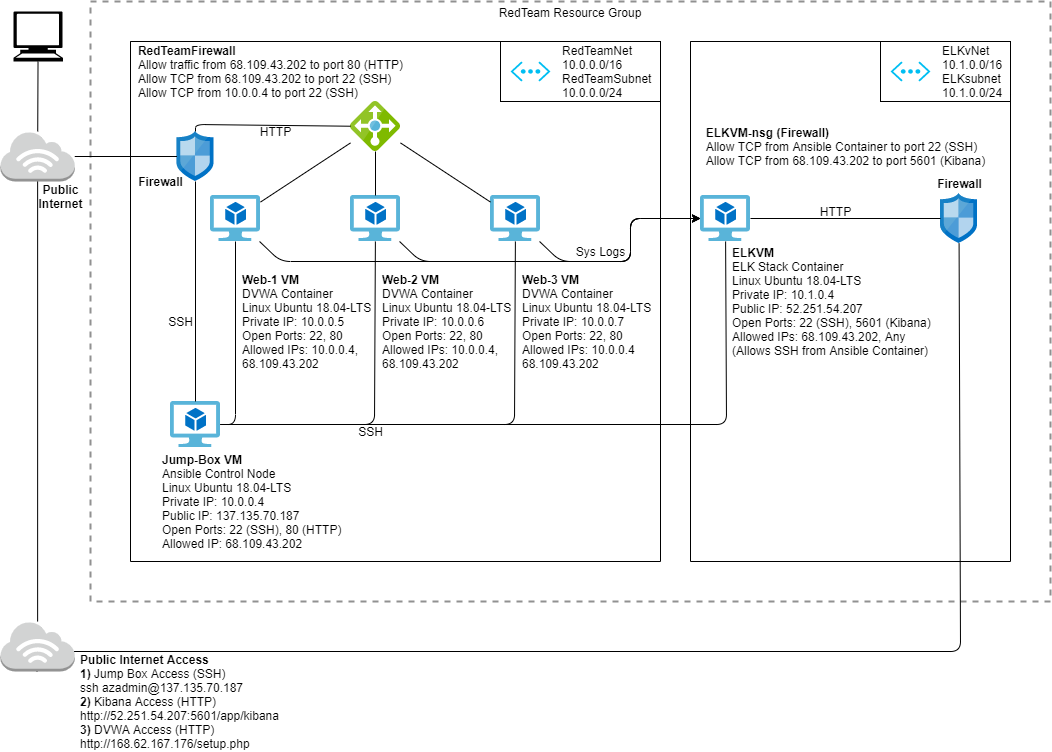

The diagram above was exported from draw.io. Its source (the exported page's mxGraphModel, read from the mxfile embedded in the PNG):
<mxGraphModel dx="2302" dy="762" grid="0" gridSize="10" guides="1" tooltips="1" connect="1" arrows="1" fold="1" page="1" pageScale="1" pageWidth="1100" pageHeight="850" math="0" shadow="0">
  <root>
    <mxCell id="0" />
    <mxCell id="1" parent="0" />
    <mxCell id="NzFTrMIxZIC8dfDFikA0-6" value="" style="outlineConnect=0;dashed=0;verticalLabelPosition=bottom;verticalAlign=top;align=center;html=1;shape=mxgraph.aws3.internet_3;fillColor=#D2D3D3;gradientColor=none;" parent="1" vertex="1">
      <mxGeometry x="30" y="170" width="74.25" height="50" as="geometry" />
    </mxCell>
    <mxCell id="NzFTrMIxZIC8dfDFikA0-7" value="" style="shape=mxgraph.signs.tech.computer;html=1;pointerEvents=1;fillColor=#000000;strokeColor=none;verticalLabelPosition=bottom;verticalAlign=top;align=center;" parent="1" vertex="1">
      <mxGeometry x="42.88" y="50" width="49.5" height="50" as="geometry" />
    </mxCell>
    <mxCell id="NzFTrMIxZIC8dfDFikA0-9" value="RedTeam Resource Group" style="fontStyle=0;verticalAlign=top;align=center;spacingTop=-2;fillColor=none;rounded=0;whiteSpace=wrap;html=1;strokeColor=#919191;strokeWidth=2;dashed=1;container=1;collapsible=0;expand=0;recursiveResize=0;" parent="1" vertex="1">
      <mxGeometry x="120" y="40" width="960" height="600" as="geometry" />
    </mxCell>
    <mxCell id="h2SWSbTowbgzhVK2R2Ol-2" value="&lt;div style=&quot;text-align: left&quot;&gt;&lt;b&gt;ELKVM-nsg (Firewall)&lt;/b&gt;&lt;/div&gt;&lt;div style=&quot;text-align: left&quot;&gt;Allow TCP from Ansible Container to port 22 (SSH)&lt;/div&gt;&lt;div style=&quot;text-align: left&quot;&gt;&lt;span&gt;Allow TCP from&amp;nbsp;&lt;/span&gt;&lt;span&gt;68.109.43.202 to port 5601 (Kibana)&lt;/span&gt;&lt;/div&gt;" style="text;html=1;align=center;verticalAlign=middle;resizable=0;points=[];autosize=1;strokeColor=none;" parent="NzFTrMIxZIC8dfDFikA0-9" vertex="1">
      <mxGeometry x="610" y="120" width="290" height="50" as="geometry" />
    </mxCell>
    <mxCell id="fjiJF1bAiwHBw4QYhQBN-2" value="&lt;b&gt;Jump-Box VM&lt;br&gt;&lt;/b&gt;Ansible Control Node&lt;br&gt;Linux Ubuntu 18.04-LTS&lt;br&gt;Private IP: 10.0.0.4&lt;br&gt;Public IP: 137.135.70.187&lt;br&gt;Open Ports: 22 (SSH), 80 (HTTP)&lt;br&gt;Allowed IP: 68.109.43.202" style="text;html=1;align=left;verticalAlign=middle;resizable=0;points=[];autosize=1;strokeColor=none;" parent="NzFTrMIxZIC8dfDFikA0-9" vertex="1">
      <mxGeometry x="70" y="450" width="200" height="100" as="geometry" />
    </mxCell>
    <mxCell id="NzFTrMIxZIC8dfDFikA0-2" value="" style="aspect=fixed;html=1;points=[];align=center;image;fontSize=12;image=img/lib/mscae/Virtual_Machine_2.svg;" parent="NzFTrMIxZIC8dfDFikA0-9" vertex="1">
      <mxGeometry x="80" y="400" width="50" height="46" as="geometry" />
    </mxCell>
    <mxCell id="h2SWSbTowbgzhVK2R2Ol-1" value="&lt;div style=&quot;text-align: left&quot;&gt;&lt;b&gt;RedTeamFirewall&lt;/b&gt;&lt;/div&gt;&lt;div style=&quot;text-align: left&quot;&gt;&lt;span&gt;Allow traffic from&amp;nbsp;&lt;/span&gt;&lt;span&gt;68.109.43.202 to port 80 (HTTP)&lt;/span&gt;&lt;br&gt;&lt;/div&gt;&lt;div style=&quot;text-align: left&quot;&gt;&lt;span&gt;Allow TCP from&amp;nbsp;&lt;/span&gt;&lt;span&gt;68.109.43.202 to port 22 (SSH)&lt;/span&gt;&lt;/div&gt;&lt;div style=&quot;text-align: left&quot;&gt;&lt;div&gt;&lt;span&gt;Allow TCP from 10.0.0.4 to port 22 (SSH)&lt;/span&gt;&lt;/div&gt;&lt;/div&gt;" style="text;html=1;align=center;verticalAlign=middle;resizable=0;points=[];autosize=1;strokeColor=none;" parent="NzFTrMIxZIC8dfDFikA0-9" vertex="1">
      <mxGeometry x="40" y="40" width="280" height="60" as="geometry" />
    </mxCell>
    <mxCell id="9mi19MpmrmeMsExCPRIa-11" value="" style="aspect=fixed;html=1;points=[];align=center;image;fontSize=12;image=img/lib/mscae/Virtual_Machine_2.svg;" parent="NzFTrMIxZIC8dfDFikA0-9" vertex="1">
      <mxGeometry x="610" y="194" width="50" height="46" as="geometry" />
    </mxCell>
    <mxCell id="9mi19MpmrmeMsExCPRIa-18" value="" style="endArrow=none;html=1;" parent="NzFTrMIxZIC8dfDFikA0-9" source="NzFTrMIxZIC8dfDFikA0-2" target="9mi19MpmrmeMsExCPRIa-11" edge="1">
      <mxGeometry width="50" height="50" relative="1" as="geometry">
        <mxPoint x="210" y="250" as="sourcePoint" />
        <mxPoint x="260" y="200" as="targetPoint" />
        <Array as="points">
          <mxPoint x="636" y="423" />
        </Array>
      </mxGeometry>
    </mxCell>
    <mxCell id="fjiJF1bAiwHBw4QYhQBN-4" value="&lt;b&gt;ELKVM&lt;br&gt;&lt;/b&gt;ELK Stack Container&lt;br&gt;Linux Ubuntu 18.04-LTS&lt;br&gt;Private IP: 10.1.0.4&lt;br&gt;Public IP:&amp;nbsp;52.251.54.207&lt;br&gt;Open Ports: 22 (SSH), 5601 (Kibana)&lt;br&gt;Allowed IPs: 68.109.43.202, Any&lt;br&gt;(Allows SSH from Ansible Container)" style="text;html=1;align=left;verticalAlign=middle;resizable=0;points=[];autosize=1;strokeColor=none;" parent="NzFTrMIxZIC8dfDFikA0-9" vertex="1">
      <mxGeometry x="640" y="240" width="210" height="120" as="geometry" />
    </mxCell>
    <mxCell id="9mi19MpmrmeMsExCPRIa-6" value="" style="aspect=fixed;html=1;points=[];align=center;image;fontSize=12;image=img/lib/mscae/Virtual_Machine_2.svg;" parent="NzFTrMIxZIC8dfDFikA0-9" vertex="1">
      <mxGeometry x="120" y="194" width="50" height="46" as="geometry" />
    </mxCell>
    <mxCell id="9mi19MpmrmeMsExCPRIa-19" value="" style="endArrow=none;html=1;" parent="NzFTrMIxZIC8dfDFikA0-9" source="NzFTrMIxZIC8dfDFikA0-2" target="9mi19MpmrmeMsExCPRIa-6" edge="1">
      <mxGeometry width="50" height="50" relative="1" as="geometry">
        <mxPoint x="260" y="180" as="sourcePoint" />
        <mxPoint x="310" y="130" as="targetPoint" />
        <Array as="points">
          <mxPoint x="145" y="423" />
        </Array>
      </mxGeometry>
    </mxCell>
    <mxCell id="9mi19MpmrmeMsExCPRIa-7" value="" style="aspect=fixed;html=1;points=[];align=center;image;fontSize=12;image=img/lib/mscae/Virtual_Machine_2.svg;" parent="NzFTrMIxZIC8dfDFikA0-9" vertex="1">
      <mxGeometry x="260" y="194" width="50" height="46" as="geometry" />
    </mxCell>
    <mxCell id="9mi19MpmrmeMsExCPRIa-20" value="" style="endArrow=none;html=1;" parent="NzFTrMIxZIC8dfDFikA0-9" source="NzFTrMIxZIC8dfDFikA0-2" target="9mi19MpmrmeMsExCPRIa-7" edge="1">
      <mxGeometry width="50" height="50" relative="1" as="geometry">
        <mxPoint x="260" y="180" as="sourcePoint" />
        <mxPoint x="310" y="130" as="targetPoint" />
        <Array as="points">
          <mxPoint x="284" y="423" />
        </Array>
      </mxGeometry>
    </mxCell>
    <mxCell id="NzFTrMIxZIC8dfDFikA0-4" value="" style="aspect=fixed;html=1;points=[];align=center;image;fontSize=12;image=img/lib/mscae/Load_Balancer_feature.svg;" parent="NzFTrMIxZIC8dfDFikA0-9" vertex="1">
      <mxGeometry x="260" y="100" width="50" height="50" as="geometry" />
    </mxCell>
    <mxCell id="9mi19MpmrmeMsExCPRIa-24" value="" style="endArrow=none;html=1;" parent="NzFTrMIxZIC8dfDFikA0-9" source="9mi19MpmrmeMsExCPRIa-7" target="NzFTrMIxZIC8dfDFikA0-4" edge="1">
      <mxGeometry width="50" height="50" relative="1" as="geometry">
        <mxPoint x="280" y="200" as="sourcePoint" />
        <mxPoint x="330" y="150" as="targetPoint" />
      </mxGeometry>
    </mxCell>
    <mxCell id="9mi19MpmrmeMsExCPRIa-23" value="" style="endArrow=none;html=1;" parent="NzFTrMIxZIC8dfDFikA0-9" source="9mi19MpmrmeMsExCPRIa-6" target="NzFTrMIxZIC8dfDFikA0-4" edge="1">
      <mxGeometry width="50" height="50" relative="1" as="geometry">
        <mxPoint x="260" y="180" as="sourcePoint" />
        <mxPoint x="310" y="130" as="targetPoint" />
      </mxGeometry>
    </mxCell>
    <mxCell id="a8-B3yXFu3NnPWNg46t4-10" value="" style="rounded=0;whiteSpace=wrap;html=1;shadow=0;" vertex="1" parent="NzFTrMIxZIC8dfDFikA0-9">
      <mxGeometry x="410" y="40" width="160" height="60" as="geometry" />
    </mxCell>
    <mxCell id="h2SWSbTowbgzhVK2R2Ol-8" value="&lt;div&gt;RedTeamNet&lt;/div&gt;&lt;div&gt;10.0.0.0/16&lt;/div&gt;&lt;div&gt;RedTeamSubnet&lt;/div&gt;&lt;div&gt;10.0.0.0/24&lt;/div&gt;" style="text;html=1;align=left;verticalAlign=middle;resizable=0;points=[];autosize=1;strokeColor=none;" parent="NzFTrMIxZIC8dfDFikA0-9" vertex="1">
      <mxGeometry x="470" y="40" width="100" height="60" as="geometry" />
    </mxCell>
    <mxCell id="a8-B3yXFu3NnPWNg46t4-12" value="" style="rounded=0;whiteSpace=wrap;html=1;shadow=0;" vertex="1" parent="NzFTrMIxZIC8dfDFikA0-9">
      <mxGeometry x="790" y="40" width="130" height="60" as="geometry" />
    </mxCell>
    <mxCell id="h2SWSbTowbgzhVK2R2Ol-7" value="&lt;div&gt;ELKvNet&lt;/div&gt;&lt;div&gt;10.1.0.0/16&lt;/div&gt;&lt;div&gt;ELKsubnet&lt;/div&gt;&lt;div&gt;10.1.0.0/24&lt;/div&gt;" style="text;html=1;align=left;verticalAlign=middle;resizable=0;points=[];autosize=1;strokeColor=none;" parent="NzFTrMIxZIC8dfDFikA0-9" vertex="1">
      <mxGeometry x="850" y="40" width="80" height="60" as="geometry" />
    </mxCell>
    <mxCell id="fjiJF1bAiwHBw4QYhQBN-3" value="&lt;b&gt;Web-1 VM&lt;br&gt;&lt;/b&gt;DVWA Container&lt;br&gt;Linux Ubuntu 18.04-LTS&lt;br&gt;Private IP: 10.0.0.5&lt;br&gt;Open Ports: 22, 80&lt;br&gt;Allowed IPs: 10.0.0.4,&lt;br&gt;68.109.43.202" style="text;html=1;align=left;verticalAlign=middle;resizable=0;points=[];autosize=1;strokeColor=none;" parent="NzFTrMIxZIC8dfDFikA0-9" vertex="1">
      <mxGeometry x="150" y="270" width="140" height="100" as="geometry" />
    </mxCell>
    <mxCell id="a8-B3yXFu3NnPWNg46t4-23" value="" style="endArrow=classic;html=1;" edge="1" parent="NzFTrMIxZIC8dfDFikA0-9" source="9mi19MpmrmeMsExCPRIa-6" target="9mi19MpmrmeMsExCPRIa-11">
      <mxGeometry width="50" height="50" relative="1" as="geometry">
        <mxPoint x="790" y="350" as="sourcePoint" />
        <mxPoint x="840" y="300" as="targetPoint" />
        <Array as="points">
          <mxPoint x="190" y="260" />
          <mxPoint x="540" y="260" />
          <mxPoint x="540" y="217" />
        </Array>
      </mxGeometry>
    </mxCell>
    <mxCell id="a8-B3yXFu3NnPWNg46t4-24" value="" style="endArrow=classic;html=1;" edge="1" parent="NzFTrMIxZIC8dfDFikA0-9" source="9mi19MpmrmeMsExCPRIa-7" target="9mi19MpmrmeMsExCPRIa-11">
      <mxGeometry width="50" height="50" relative="1" as="geometry">
        <mxPoint x="790" y="350" as="sourcePoint" />
        <mxPoint x="840" y="300" as="targetPoint" />
        <Array as="points">
          <mxPoint x="330" y="260" />
          <mxPoint x="540" y="260" />
          <mxPoint x="540" y="217" />
        </Array>
      </mxGeometry>
    </mxCell>
    <mxCell id="a8-B3yXFu3NnPWNg46t4-26" value="Sys Logs" style="text;html=1;align=center;verticalAlign=middle;resizable=0;points=[];autosize=1;strokeColor=none;" vertex="1" parent="NzFTrMIxZIC8dfDFikA0-9">
      <mxGeometry x="480" y="240" width="60" height="20" as="geometry" />
    </mxCell>
    <mxCell id="fjiJF1bAiwHBw4QYhQBN-5" value="&lt;b&gt;Web-2 VM&lt;br&gt;&lt;/b&gt;DVWA Container&lt;br&gt;Linux Ubuntu 18.04-LTS&lt;br&gt;Private IP: 10.0.0.6&lt;br&gt;Open Ports: 22, 80&lt;br&gt;Allowed IPs: 10.0.0.4,&lt;br&gt;68.109.43.202" style="text;html=1;align=left;verticalAlign=middle;resizable=0;points=[];autosize=1;strokeColor=none;" parent="NzFTrMIxZIC8dfDFikA0-9" vertex="1">
      <mxGeometry x="290" y="270" width="140" height="100" as="geometry" />
    </mxCell>
    <mxCell id="9mi19MpmrmeMsExCPRIa-2" value="" style="swimlane;startSize=0;" parent="1" vertex="1">
      <mxGeometry x="720" y="80" width="320" height="520" as="geometry" />
    </mxCell>
    <mxCell id="9mi19MpmrmeMsExCPRIa-10" value="" style="aspect=fixed;html=1;points=[];align=center;image;fontSize=12;image=img/lib/mscae/Network_Security_Groups_Classic.svg;" parent="9mi19MpmrmeMsExCPRIa-2" vertex="1">
      <mxGeometry x="250" y="152" width="37" height="50" as="geometry" />
    </mxCell>
    <mxCell id="a8-B3yXFu3NnPWNg46t4-4" value="&lt;b&gt;Firewall&lt;/b&gt;" style="text;html=1;align=center;verticalAlign=middle;resizable=0;points=[];autosize=1;strokeColor=none;" vertex="1" parent="9mi19MpmrmeMsExCPRIa-2">
      <mxGeometry x="238.5" y="132" width="60" height="20" as="geometry" />
    </mxCell>
    <mxCell id="NzFTrMIxZIC8dfDFikA0-8" value="" style="verticalLabelPosition=bottom;html=1;verticalAlign=top;align=center;strokeColor=none;fillColor=#00BEF2;shape=mxgraph.azure.virtual_network;pointerEvents=1;" parent="9mi19MpmrmeMsExCPRIa-2" vertex="1">
      <mxGeometry x="200" y="20" width="40" height="20" as="geometry" />
    </mxCell>
    <mxCell id="a8-B3yXFu3NnPWNg46t4-16" value="HTTP" style="text;html=1;align=center;verticalAlign=middle;resizable=0;points=[];autosize=1;strokeColor=none;" vertex="1" parent="9mi19MpmrmeMsExCPRIa-2">
      <mxGeometry x="120" y="160" width="50" height="20" as="geometry" />
    </mxCell>
    <mxCell id="9mi19MpmrmeMsExCPRIa-8" value="" style="swimlane;startSize=0;" parent="1" vertex="1">
      <mxGeometry x="160" y="80" width="530" height="520" as="geometry" />
    </mxCell>
    <mxCell id="NzFTrMIxZIC8dfDFikA0-3" value="" style="aspect=fixed;html=1;points=[];align=center;image;fontSize=12;image=img/lib/mscae/Network_Security_Groups_Classic.svg;" parent="9mi19MpmrmeMsExCPRIa-8" vertex="1">
      <mxGeometry x="46.5" y="90" width="37" height="50" as="geometry" />
    </mxCell>
    <mxCell id="9mi19MpmrmeMsExCPRIa-5" value="" style="aspect=fixed;html=1;points=[];align=center;image;fontSize=12;image=img/lib/mscae/Virtual_Machine_2.svg;" parent="9mi19MpmrmeMsExCPRIa-8" vertex="1">
      <mxGeometry x="360" y="154" width="50" height="46" as="geometry" />
    </mxCell>
    <mxCell id="a8-B3yXFu3NnPWNg46t4-5" value="&lt;b&gt;Firewall&lt;/b&gt;" style="text;html=1;align=center;verticalAlign=middle;resizable=0;points=[];autosize=1;strokeColor=none;" vertex="1" parent="9mi19MpmrmeMsExCPRIa-8">
      <mxGeometry y="130" width="60" height="20" as="geometry" />
    </mxCell>
    <mxCell id="a8-B3yXFu3NnPWNg46t4-14" value="SSH" style="text;html=1;align=center;verticalAlign=middle;resizable=0;points=[];autosize=1;strokeColor=none;" vertex="1" parent="9mi19MpmrmeMsExCPRIa-8">
      <mxGeometry x="30" y="270" width="40" height="20" as="geometry" />
    </mxCell>
    <mxCell id="a8-B3yXFu3NnPWNg46t4-18" value="HTTP" style="text;html=1;align=center;verticalAlign=middle;resizable=0;points=[];autosize=1;strokeColor=none;" vertex="1" parent="9mi19MpmrmeMsExCPRIa-8">
      <mxGeometry x="120" y="80" width="50" height="20" as="geometry" />
    </mxCell>
    <mxCell id="fjiJF1bAiwHBw4QYhQBN-6" value="&lt;b&gt;Web-3 VM&lt;br&gt;&lt;/b&gt;DVWA Container&lt;br&gt;Linux Ubuntu 18.04-LTS&lt;br&gt;Private IP: 10.0.0.7&lt;br&gt;Open Ports: 22, 80&lt;br&gt;Allowed IPs: 10.0.0.4&lt;br&gt;68.109.43.202" style="text;html=1;align=left;verticalAlign=middle;resizable=0;points=[];autosize=1;strokeColor=none;" parent="9mi19MpmrmeMsExCPRIa-8" vertex="1">
      <mxGeometry x="390" y="230" width="140" height="100" as="geometry" />
    </mxCell>
    <mxCell id="9mi19MpmrmeMsExCPRIa-15" value="" style="endArrow=none;html=1;" parent="1" source="NzFTrMIxZIC8dfDFikA0-3" target="NzFTrMIxZIC8dfDFikA0-6" edge="1">
      <mxGeometry width="50" height="50" relative="1" as="geometry">
        <mxPoint x="30" y="260" as="sourcePoint" />
        <mxPoint x="80" y="210" as="targetPoint" />
      </mxGeometry>
    </mxCell>
    <mxCell id="9mi19MpmrmeMsExCPRIa-31" value="" style="endArrow=none;html=1;" parent="1" source="NzFTrMIxZIC8dfDFikA0-6" target="NzFTrMIxZIC8dfDFikA0-7" edge="1">
      <mxGeometry width="50" height="50" relative="1" as="geometry">
        <mxPoint x="380" y="220" as="sourcePoint" />
        <mxPoint x="430" y="170" as="targetPoint" />
      </mxGeometry>
    </mxCell>
    <mxCell id="9mi19MpmrmeMsExCPRIa-32" value="" style="endArrow=none;html=1;startArrow=none;" parent="1" source="a8-B3yXFu3NnPWNg46t4-29" target="9mi19MpmrmeMsExCPRIa-10" edge="1">
      <mxGeometry width="50" height="50" relative="1" as="geometry">
        <mxPoint x="305" y="310" as="sourcePoint" />
        <mxPoint x="355" y="260" as="targetPoint" />
        <Array as="points">
          <mxPoint x="67" y="690" />
          <mxPoint x="990" y="690" />
        </Array>
      </mxGeometry>
    </mxCell>
    <mxCell id="h2SWSbTowbgzhVK2R2Ol-3" value="&lt;div style=&quot;text-align: left&quot;&gt;&lt;span&gt;&lt;b&gt;Public Internet Access&lt;/b&gt;&lt;/span&gt;&lt;/div&gt;&lt;div style=&quot;text-align: left&quot;&gt;&lt;b&gt;1)&lt;/b&gt; Jump Box Access (SSH)&lt;/div&gt;&lt;div style=&quot;text-align: left&quot;&gt;&lt;span&gt;ssh azadmin@137.135.70.187&lt;/span&gt;&lt;/div&gt;&lt;div style=&quot;text-align: left&quot;&gt;&lt;b&gt;2)&lt;/b&gt; Kibana Access (HTTP)&lt;/div&gt;&lt;div style=&quot;text-align: left&quot;&gt;&lt;span&gt;http://52.251.54.207:5601/app/kibana&lt;br&gt;&lt;/span&gt;&lt;/div&gt;&lt;div style=&quot;text-align: left&quot;&gt;&lt;b&gt;3) &lt;/b&gt;DVWA Access (HTTP)&lt;/div&gt;&lt;div style=&quot;text-align: left&quot;&gt;&lt;span&gt;http://168.62.167.176/setup.php&lt;br&gt;&lt;/span&gt;&lt;/div&gt;" style="text;html=1;align=center;verticalAlign=middle;resizable=0;points=[];autosize=1;strokeColor=none;" parent="1" vertex="1">
      <mxGeometry x="104.25" y="690" width="210" height="100" as="geometry" />
    </mxCell>
    <mxCell id="9mi19MpmrmeMsExCPRIa-17" value="" style="endArrow=none;html=1;" parent="1" source="NzFTrMIxZIC8dfDFikA0-2" target="NzFTrMIxZIC8dfDFikA0-3" edge="1">
      <mxGeometry width="50" height="50" relative="1" as="geometry">
        <mxPoint x="320" y="270" as="sourcePoint" />
        <mxPoint x="370" y="220" as="targetPoint" />
      </mxGeometry>
    </mxCell>
    <mxCell id="9mi19MpmrmeMsExCPRIa-21" value="" style="endArrow=none;html=1;" parent="1" source="NzFTrMIxZIC8dfDFikA0-2" target="9mi19MpmrmeMsExCPRIa-5" edge="1">
      <mxGeometry width="50" height="50" relative="1" as="geometry">
        <mxPoint x="380" y="220" as="sourcePoint" />
        <mxPoint x="430" y="170" as="targetPoint" />
        <Array as="points">
          <mxPoint x="544" y="463" />
        </Array>
      </mxGeometry>
    </mxCell>
    <mxCell id="9mi19MpmrmeMsExCPRIa-22" value="" style="endArrow=none;html=1;" parent="1" source="NzFTrMIxZIC8dfDFikA0-3" target="NzFTrMIxZIC8dfDFikA0-4" edge="1">
      <mxGeometry width="50" height="50" relative="1" as="geometry">
        <mxPoint x="400" y="240" as="sourcePoint" />
        <mxPoint x="450" y="190" as="targetPoint" />
        <Array as="points">
          <mxPoint x="225" y="163" />
        </Array>
      </mxGeometry>
    </mxCell>
    <mxCell id="9mi19MpmrmeMsExCPRIa-25" value="" style="endArrow=none;html=1;" parent="1" source="NzFTrMIxZIC8dfDFikA0-4" target="9mi19MpmrmeMsExCPRIa-5" edge="1">
      <mxGeometry width="50" height="50" relative="1" as="geometry">
        <mxPoint x="400" y="240" as="sourcePoint" />
        <mxPoint x="450" y="190" as="targetPoint" />
      </mxGeometry>
    </mxCell>
    <mxCell id="9mi19MpmrmeMsExCPRIa-26" value="" style="endArrow=none;html=1;" parent="1" source="9mi19MpmrmeMsExCPRIa-10" target="9mi19MpmrmeMsExCPRIa-11" edge="1">
      <mxGeometry width="50" height="50" relative="1" as="geometry">
        <mxPoint x="480" y="240" as="sourcePoint" />
        <mxPoint x="530" y="190" as="targetPoint" />
        <Array as="points" />
      </mxGeometry>
    </mxCell>
    <mxCell id="a8-B3yXFu3NnPWNg46t4-13" value="" style="verticalLabelPosition=bottom;html=1;verticalAlign=top;align=center;strokeColor=none;fillColor=#00BEF2;shape=mxgraph.azure.virtual_network;pointerEvents=1;" vertex="1" parent="1">
      <mxGeometry x="540" y="100" width="40" height="20" as="geometry" />
    </mxCell>
    <mxCell id="a8-B3yXFu3NnPWNg46t4-15" value="SSH" style="text;html=1;align=center;verticalAlign=middle;resizable=0;points=[];autosize=1;strokeColor=none;" vertex="1" parent="1">
      <mxGeometry x="380" y="460" width="40" height="20" as="geometry" />
    </mxCell>
    <mxCell id="a8-B3yXFu3NnPWNg46t4-25" value="" style="endArrow=classic;html=1;" edge="1" parent="1" source="9mi19MpmrmeMsExCPRIa-5" target="9mi19MpmrmeMsExCPRIa-11">
      <mxGeometry width="50" height="50" relative="1" as="geometry">
        <mxPoint x="910" y="390" as="sourcePoint" />
        <mxPoint x="960" y="340" as="targetPoint" />
        <Array as="points">
          <mxPoint x="590" y="300" />
          <mxPoint x="660" y="300" />
          <mxPoint x="660" y="257" />
        </Array>
      </mxGeometry>
    </mxCell>
    <mxCell id="a8-B3yXFu3NnPWNg46t4-28" value="&lt;b&gt;Public&lt;br&gt;Internet&lt;/b&gt;" style="text;html=1;align=center;verticalAlign=middle;resizable=0;points=[];autosize=1;strokeColor=none;" vertex="1" parent="1">
      <mxGeometry x="60" y="220" width="60" height="30" as="geometry" />
    </mxCell>
    <mxCell id="a8-B3yXFu3NnPWNg46t4-29" value="" style="outlineConnect=0;dashed=0;verticalLabelPosition=bottom;verticalAlign=top;align=center;html=1;shape=mxgraph.aws3.internet_3;fillColor=#D2D3D3;gradientColor=none;" vertex="1" parent="1">
      <mxGeometry x="30" y="660" width="74.25" height="50" as="geometry" />
    </mxCell>
    <mxCell id="a8-B3yXFu3NnPWNg46t4-30" value="" style="endArrow=none;html=1;" edge="1" parent="1" source="NzFTrMIxZIC8dfDFikA0-6" target="a8-B3yXFu3NnPWNg46t4-29">
      <mxGeometry width="50" height="50" relative="1" as="geometry">
        <mxPoint x="67.11868686868684" y="220" as="sourcePoint" />
        <mxPoint x="988.5866050808313" y="282" as="targetPoint" />
        <Array as="points" />
      </mxGeometry>
    </mxCell>
  </root>
</mxGraphModel>